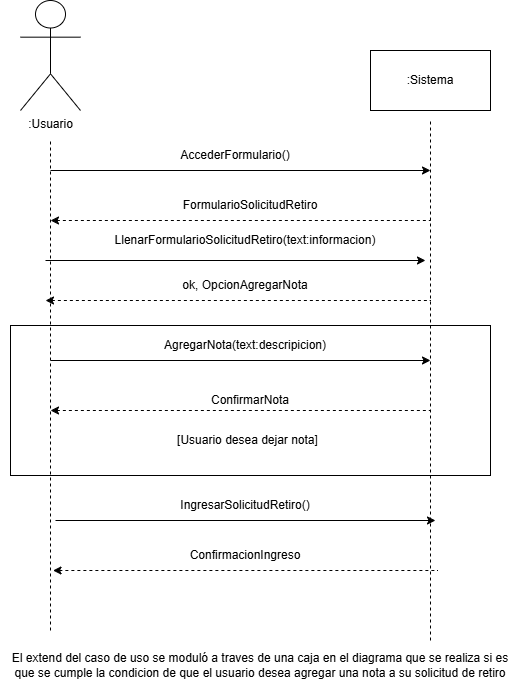

The diagram above was exported from draw.io. Its source (the exported page's mxGraphModel, read from the mxfile embedded in the PNG):
<mxGraphModel dx="1000" dy="619" grid="1" gridSize="10" guides="1" tooltips="1" connect="1" arrows="1" fold="1" page="1" pageScale="1" pageWidth="827" pageHeight="1169" math="0" shadow="0">
  <root>
    <mxCell id="0" />
    <mxCell id="1" parent="0" />
    <mxCell id="z7CqFySYL5TcK4wGYvrV-17" value="ConfirmarNota" style="rounded=0;whiteSpace=wrap;html=1;" vertex="1" parent="1">
      <mxGeometry x="110" y="435" width="480" height="150" as="geometry" />
    </mxCell>
    <mxCell id="z7CqFySYL5TcK4wGYvrV-1" value=":Usuario" style="shape=umlActor;verticalLabelPosition=bottom;verticalAlign=top;html=1;outlineConnect=0;" vertex="1" parent="1">
      <mxGeometry x="120" y="110" width="60" height="110" as="geometry" />
    </mxCell>
    <mxCell id="z7CqFySYL5TcK4wGYvrV-2" value=":Sistema" style="rounded=0;whiteSpace=wrap;html=1;" vertex="1" parent="1">
      <mxGeometry x="470" y="160" width="120" height="60" as="geometry" />
    </mxCell>
    <mxCell id="z7CqFySYL5TcK4wGYvrV-5" value="" style="endArrow=none;dashed=1;html=1;rounded=0;" edge="1" parent="1">
      <mxGeometry width="50" height="50" relative="1" as="geometry">
        <mxPoint x="150" y="740" as="sourcePoint" />
        <mxPoint x="150" y="250" as="targetPoint" />
      </mxGeometry>
    </mxCell>
    <mxCell id="z7CqFySYL5TcK4wGYvrV-6" value="" style="endArrow=none;dashed=1;html=1;rounded=0;" edge="1" parent="1">
      <mxGeometry width="50" height="50" relative="1" as="geometry">
        <mxPoint x="530" y="750" as="sourcePoint" />
        <mxPoint x="530" y="230" as="targetPoint" />
      </mxGeometry>
    </mxCell>
    <mxCell id="z7CqFySYL5TcK4wGYvrV-7" value="" style="endArrow=classic;html=1;rounded=0;endFill=1;" edge="1" parent="1">
      <mxGeometry width="50" height="50" relative="1" as="geometry">
        <mxPoint x="150" y="280" as="sourcePoint" />
        <mxPoint x="530" y="280" as="targetPoint" />
      </mxGeometry>
    </mxCell>
    <mxCell id="z7CqFySYL5TcK4wGYvrV-8" value="AccederFormulario()" style="text;html=1;whiteSpace=wrap;strokeColor=none;fillColor=none;align=center;verticalAlign=middle;rounded=0;" vertex="1" parent="1">
      <mxGeometry x="280" y="250" width="110" height="30" as="geometry" />
    </mxCell>
    <mxCell id="z7CqFySYL5TcK4wGYvrV-10" value="" style="endArrow=none;dashed=1;html=1;rounded=0;startArrow=classic;startFill=1;" edge="1" parent="1">
      <mxGeometry width="50" height="50" relative="1" as="geometry">
        <mxPoint x="150" y="330" as="sourcePoint" />
        <mxPoint x="530" y="330" as="targetPoint" />
      </mxGeometry>
    </mxCell>
    <mxCell id="z7CqFySYL5TcK4wGYvrV-11" value="FormularioSolicitudRetiro" style="text;html=1;whiteSpace=wrap;strokeColor=none;fillColor=none;align=center;verticalAlign=middle;rounded=0;" vertex="1" parent="1">
      <mxGeometry x="250" y="300" width="200" height="30" as="geometry" />
    </mxCell>
    <mxCell id="z7CqFySYL5TcK4wGYvrV-13" value="" style="endArrow=classic;html=1;rounded=0;endFill=1;" edge="1" parent="1">
      <mxGeometry width="50" height="50" relative="1" as="geometry">
        <mxPoint x="145" y="370" as="sourcePoint" />
        <mxPoint x="525" y="370" as="targetPoint" />
      </mxGeometry>
    </mxCell>
    <mxCell id="z7CqFySYL5TcK4wGYvrV-14" value="" style="endArrow=none;dashed=1;html=1;rounded=0;startArrow=classic;startFill=1;" edge="1" parent="1">
      <mxGeometry width="50" height="50" relative="1" as="geometry">
        <mxPoint x="145" y="410" as="sourcePoint" />
        <mxPoint x="530" y="410" as="targetPoint" />
      </mxGeometry>
    </mxCell>
    <mxCell id="z7CqFySYL5TcK4wGYvrV-15" value="" style="endArrow=classic;html=1;rounded=0;endFill=1;" edge="1" parent="1">
      <mxGeometry width="50" height="50" relative="1" as="geometry">
        <mxPoint x="150" y="470" as="sourcePoint" />
        <mxPoint x="530" y="470" as="targetPoint" />
      </mxGeometry>
    </mxCell>
    <mxCell id="z7CqFySYL5TcK4wGYvrV-16" value="" style="endArrow=none;dashed=1;html=1;rounded=0;startArrow=classic;startFill=1;" edge="1" parent="1">
      <mxGeometry width="50" height="50" relative="1" as="geometry">
        <mxPoint x="150" y="520" as="sourcePoint" />
        <mxPoint x="530" y="520" as="targetPoint" />
      </mxGeometry>
    </mxCell>
    <mxCell id="z7CqFySYL5TcK4wGYvrV-18" value="LlenarFormularioSolicitudRetiro(text:informacion)" style="text;html=1;whiteSpace=wrap;strokeColor=none;fillColor=none;align=center;verticalAlign=middle;rounded=0;" vertex="1" parent="1">
      <mxGeometry x="170" y="340" width="350" height="20" as="geometry" />
    </mxCell>
    <mxCell id="z7CqFySYL5TcK4wGYvrV-19" value="ok, OpcionAgregarNota" style="text;html=1;whiteSpace=wrap;strokeColor=none;fillColor=none;align=center;verticalAlign=middle;rounded=0;" vertex="1" parent="1">
      <mxGeometry x="260" y="380" width="170" height="30" as="geometry" />
    </mxCell>
    <mxCell id="z7CqFySYL5TcK4wGYvrV-20" value="AgregarNota(text:descripicion)" style="text;html=1;whiteSpace=wrap;strokeColor=none;fillColor=none;align=center;verticalAlign=middle;rounded=0;" vertex="1" parent="1">
      <mxGeometry x="260" y="435" width="170" height="40" as="geometry" />
    </mxCell>
    <mxCell id="z7CqFySYL5TcK4wGYvrV-21" value="[Usuario desea dejar nota]" style="text;html=1;whiteSpace=wrap;strokeColor=none;fillColor=none;align=center;verticalAlign=middle;rounded=0;" vertex="1" parent="1">
      <mxGeometry x="265" y="540" width="165" height="20" as="geometry" />
    </mxCell>
    <mxCell id="z7CqFySYL5TcK4wGYvrV-22" value="" style="endArrow=classic;html=1;rounded=0;endFill=1;" edge="1" parent="1">
      <mxGeometry width="50" height="50" relative="1" as="geometry">
        <mxPoint x="155" y="630" as="sourcePoint" />
        <mxPoint x="535" y="630" as="targetPoint" />
      </mxGeometry>
    </mxCell>
    <mxCell id="z7CqFySYL5TcK4wGYvrV-23" value="" style="endArrow=none;dashed=1;html=1;rounded=0;startArrow=classic;startFill=1;" edge="1" parent="1">
      <mxGeometry width="50" height="50" relative="1" as="geometry">
        <mxPoint x="152.5" y="680" as="sourcePoint" />
        <mxPoint x="537.5" y="680" as="targetPoint" />
      </mxGeometry>
    </mxCell>
    <mxCell id="z7CqFySYL5TcK4wGYvrV-24" value="IngresarSolicitudRetiro()" style="text;html=1;whiteSpace=wrap;strokeColor=none;fillColor=none;align=center;verticalAlign=middle;rounded=0;" vertex="1" parent="1">
      <mxGeometry x="240" y="600" width="210" height="30" as="geometry" />
    </mxCell>
    <mxCell id="z7CqFySYL5TcK4wGYvrV-25" value="ConfirmacionIngreso" style="text;html=1;whiteSpace=wrap;strokeColor=none;fillColor=none;align=center;verticalAlign=middle;rounded=0;" vertex="1" parent="1">
      <mxGeometry x="280" y="650" width="130" height="30" as="geometry" />
    </mxCell>
    <mxCell id="z7CqFySYL5TcK4wGYvrV-26" value="El extend del caso de uso se moduló a traves de una caja en el diagrama que se realiza si es que se cumple la condicion de que el usuario desea agregar una nota a su solicitud de retiro" style="text;html=1;whiteSpace=wrap;strokeColor=none;fillColor=none;align=center;verticalAlign=middle;rounded=0;" vertex="1" parent="1">
      <mxGeometry x="100" y="760" width="520" height="30" as="geometry" />
    </mxCell>
  </root>
</mxGraphModel>